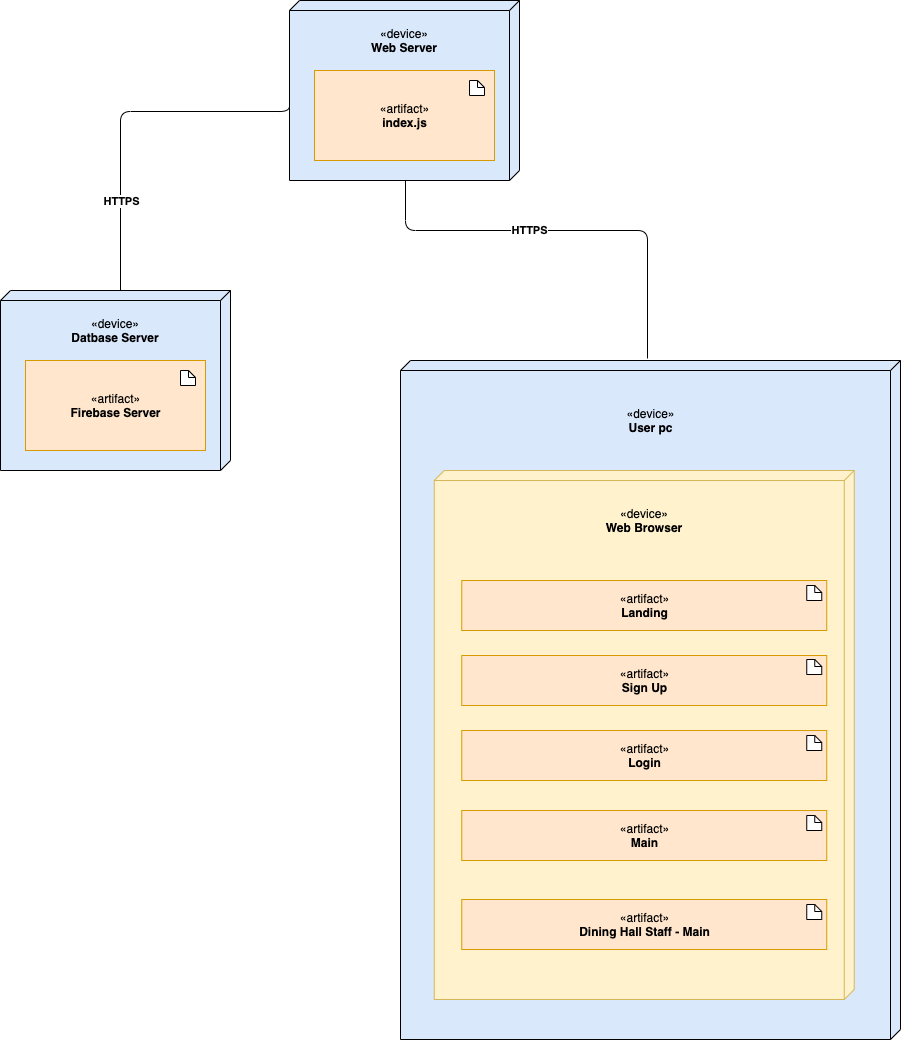

The diagram above was exported from draw.io. Its source (the exported page's mxGraphModel, read from the mxfile embedded in the PNG):
<mxGraphModel dx="1426" dy="826" grid="1" gridSize="10" guides="1" tooltips="1" connect="1" arrows="1" fold="1" page="1" pageScale="1" pageWidth="1169" pageHeight="1654" math="0" shadow="0">
  <root>
    <mxCell id="0" />
    <mxCell id="1" parent="0" />
    <mxCell id="BUMTonJEP0QXy0aF0ed2-1" value="&lt;div&gt;&lt;div style=&quot;text-align: center&quot;&gt;&lt;br&gt;&lt;/div&gt;&lt;/div&gt;" style="verticalAlign=top;align=left;spacingTop=8;spacingLeft=2;spacingRight=12;shape=cube;size=10;direction=south;fontStyle=4;html=1;fillColor=#dae8fc;" parent="1" vertex="1">
      <mxGeometry x="135" y="481" width="230" height="180" as="geometry" />
    </mxCell>
    <mxCell id="BUMTonJEP0QXy0aF0ed2-3" value="" style="verticalAlign=top;align=left;spacingTop=8;spacingLeft=2;spacingRight=12;shape=cube;size=10;direction=south;fontStyle=4;html=1;fillColor=#dae8fc;" parent="1" vertex="1">
      <mxGeometry x="535" y="551" width="500" height="679" as="geometry" />
    </mxCell>
    <mxCell id="BUMTonJEP0QXy0aF0ed2-18" value="«artifact»&lt;br&gt;&lt;b&gt;Firebase Server&lt;/b&gt;" style="html=1;dropTarget=0;fillColor=#ffe6cc;strokeColor=#d79b00;" parent="1" vertex="1">
      <mxGeometry x="160" y="551" width="180" height="90" as="geometry" />
    </mxCell>
    <mxCell id="BUMTonJEP0QXy0aF0ed2-20" value="" style="shape=note;size=7;whiteSpace=wrap;html=1;" parent="1" vertex="1">
      <mxGeometry x="315" y="561" width="15" height="15" as="geometry" />
    </mxCell>
    <mxCell id="BUMTonJEP0QXy0aF0ed2-22" value="&lt;span&gt;«device»&lt;/span&gt;&lt;br&gt;&lt;b&gt;Datbase Server&lt;/b&gt;" style="text;html=1;strokeColor=none;fillColor=none;align=center;verticalAlign=middle;whiteSpace=wrap;rounded=0;" parent="1" vertex="1">
      <mxGeometry x="196.25" y="511" width="107.5" height="20" as="geometry" />
    </mxCell>
    <mxCell id="BUMTonJEP0QXy0aF0ed2-24" value="&lt;div&gt;&lt;div style=&quot;text-align: center&quot;&gt;&lt;br&gt;&lt;/div&gt;&lt;/div&gt;" style="verticalAlign=top;align=left;spacingTop=8;spacingLeft=2;spacingRight=12;shape=cube;size=10;direction=south;fontStyle=4;html=1;fillColor=#dae8fc;" parent="1" vertex="1">
      <mxGeometry x="424" y="191" width="230" height="180" as="geometry" />
    </mxCell>
    <mxCell id="BUMTonJEP0QXy0aF0ed2-25" value="«artifact»&lt;br&gt;&lt;b&gt;index.js&lt;/b&gt;" style="html=1;dropTarget=0;fillColor=#ffe6cc;strokeColor=#d79b00;" parent="1" vertex="1">
      <mxGeometry x="449" y="261" width="180" height="90" as="geometry" />
    </mxCell>
    <mxCell id="BUMTonJEP0QXy0aF0ed2-27" value="" style="shape=note;size=7;whiteSpace=wrap;html=1;" parent="1" vertex="1">
      <mxGeometry x="604" y="271" width="15" height="15" as="geometry" />
    </mxCell>
    <mxCell id="BUMTonJEP0QXy0aF0ed2-28" value="&lt;span&gt;«device»&lt;/span&gt;&lt;br&gt;&lt;b&gt;Web Server&lt;/b&gt;" style="text;html=1;strokeColor=none;fillColor=none;align=center;verticalAlign=middle;whiteSpace=wrap;rounded=0;" parent="1" vertex="1">
      <mxGeometry x="485.25" y="221" width="107.5" height="20" as="geometry" />
    </mxCell>
    <mxCell id="BUMTonJEP0QXy0aF0ed2-30" value="«device»&lt;br&gt;&lt;b&gt;User pc&lt;/b&gt;" style="text;html=1;align=center;verticalAlign=middle;resizable=0;points=[];autosize=1;" parent="1" vertex="1">
      <mxGeometry x="755" y="596" width="60" height="30" as="geometry" />
    </mxCell>
    <mxCell id="BUMTonJEP0QXy0aF0ed2-32" value="&lt;div&gt;&lt;div style=&quot;text-align: center&quot;&gt;&lt;br&gt;&lt;/div&gt;&lt;/div&gt;" style="verticalAlign=top;align=left;spacingTop=8;spacingLeft=2;spacingRight=12;shape=cube;size=10;direction=south;fontStyle=4;html=1;fillColor=#fff2cc;strokeColor=#d6b656;" parent="1" vertex="1">
      <mxGeometry x="568.75" y="661" width="420" height="529" as="geometry" />
    </mxCell>
    <mxCell id="BUMTonJEP0QXy0aF0ed2-33" value="«artifact»&lt;br&gt;&lt;b&gt;Landing&lt;/b&gt;" style="html=1;dropTarget=0;fillColor=#ffe6cc;strokeColor=#d79b00;" parent="1" vertex="1">
      <mxGeometry x="596.25" y="771" width="365" height="50" as="geometry" />
    </mxCell>
    <mxCell id="BUMTonJEP0QXy0aF0ed2-34" value="" style="shape=note;size=7;whiteSpace=wrap;html=1;" parent="1" vertex="1">
      <mxGeometry x="941.25" y="776" width="15" height="15" as="geometry" />
    </mxCell>
    <mxCell id="BUMTonJEP0QXy0aF0ed2-35" value="&lt;span&gt;«device»&lt;/span&gt;&lt;br&gt;&lt;b&gt;Web Browser&lt;/b&gt;" style="text;html=1;strokeColor=none;fillColor=none;align=center;verticalAlign=middle;whiteSpace=wrap;rounded=0;" parent="1" vertex="1">
      <mxGeometry x="725" y="701" width="107.5" height="20" as="geometry" />
    </mxCell>
    <mxCell id="BUMTonJEP0QXy0aF0ed2-36" value="«artifact»&lt;br&gt;&lt;b&gt;Sign Up&lt;/b&gt;" style="html=1;dropTarget=0;fillColor=#ffe6cc;strokeColor=#d79b00;" parent="1" vertex="1">
      <mxGeometry x="596.25" y="846" width="365" height="50" as="geometry" />
    </mxCell>
    <mxCell id="BUMTonJEP0QXy0aF0ed2-37" value="" style="shape=note;size=7;whiteSpace=wrap;html=1;" parent="1" vertex="1">
      <mxGeometry x="941.25" y="850" width="15" height="15" as="geometry" />
    </mxCell>
    <mxCell id="BUMTonJEP0QXy0aF0ed2-38" value="«artifact»&lt;br&gt;&lt;b&gt;Login&lt;/b&gt;" style="html=1;dropTarget=0;fillColor=#ffe6cc;strokeColor=#d79b00;" parent="1" vertex="1">
      <mxGeometry x="596.25" y="921" width="365" height="50" as="geometry" />
    </mxCell>
    <mxCell id="BUMTonJEP0QXy0aF0ed2-39" value="" style="shape=note;size=7;whiteSpace=wrap;html=1;" parent="1" vertex="1">
      <mxGeometry x="941.25" y="926" width="15" height="15" as="geometry" />
    </mxCell>
    <mxCell id="BUMTonJEP0QXy0aF0ed2-41" value="«artifact»&lt;br&gt;&lt;b&gt;Main&lt;/b&gt;" style="html=1;dropTarget=0;fillColor=#ffe6cc;strokeColor=#d79b00;" parent="1" vertex="1">
      <mxGeometry x="596.25" y="1001" width="365" height="50" as="geometry" />
    </mxCell>
    <mxCell id="BUMTonJEP0QXy0aF0ed2-42" value="" style="shape=note;size=7;whiteSpace=wrap;html=1;" parent="1" vertex="1">
      <mxGeometry x="941.25" y="1006" width="15" height="15" as="geometry" />
    </mxCell>
    <mxCell id="BUMTonJEP0QXy0aF0ed2-46" value="" style="endArrow=none;html=1;edgeStyle=orthogonalEdgeStyle;exitX=0;exitY=0;exitDx=0;exitDy=110;exitPerimeter=0;" parent="1" source="BUMTonJEP0QXy0aF0ed2-1" edge="1">
      <mxGeometry width="50" height="50" relative="1" as="geometry">
        <mxPoint x="255" y="476" as="sourcePoint" />
        <mxPoint x="424" y="291" as="targetPoint" />
        <Array as="points">
          <mxPoint x="255" y="302" />
          <mxPoint x="424" y="302" />
        </Array>
      </mxGeometry>
    </mxCell>
    <mxCell id="bWkt_AeInwqC7vQmrxpi-1" value="HTTPS" style="edgeLabel;html=1;align=center;verticalAlign=middle;resizable=0;points=[];fontStyle=1" parent="BUMTonJEP0QXy0aF0ed2-46" vertex="1" connectable="0">
      <mxGeometry x="-0.4986" relative="1" as="geometry">
        <mxPoint as="offset" />
      </mxGeometry>
    </mxCell>
    <mxCell id="BUMTonJEP0QXy0aF0ed2-51" value="" style="endArrow=none;html=1;edgeStyle=orthogonalEdgeStyle;exitX=-0.003;exitY=0.506;exitDx=0;exitDy=0;exitPerimeter=0;" parent="1" source="BUMTonJEP0QXy0aF0ed2-3" edge="1">
      <mxGeometry width="50" height="50" relative="1" as="geometry">
        <mxPoint x="775" y="421" as="sourcePoint" />
        <mxPoint x="540" y="371" as="targetPoint" />
        <Array as="points">
          <mxPoint x="782" y="421" />
          <mxPoint x="540" y="421" />
        </Array>
      </mxGeometry>
    </mxCell>
    <mxCell id="bWkt_AeInwqC7vQmrxpi-2" value="HTTPS" style="edgeLabel;html=1;align=center;verticalAlign=middle;resizable=0;points=[];fontStyle=1" parent="BUMTonJEP0QXy0aF0ed2-51" vertex="1" connectable="0">
      <mxGeometry x="0.1718" y="-1" relative="1" as="geometry">
        <mxPoint as="offset" />
      </mxGeometry>
    </mxCell>
    <mxCell id="bWkt_AeInwqC7vQmrxpi-3" value="«artifact»&lt;br&gt;&lt;b&gt;Dining Hall Staff - Main&lt;/b&gt;" style="html=1;dropTarget=0;fillColor=#ffe6cc;strokeColor=#d79b00;" parent="1" vertex="1">
      <mxGeometry x="596.25" y="1090" width="365" height="50" as="geometry" />
    </mxCell>
    <mxCell id="bWkt_AeInwqC7vQmrxpi-4" value="" style="shape=note;size=7;whiteSpace=wrap;html=1;" parent="1" vertex="1">
      <mxGeometry x="941.25" y="1095" width="15" height="15" as="geometry" />
    </mxCell>
  </root>
</mxGraphModel>